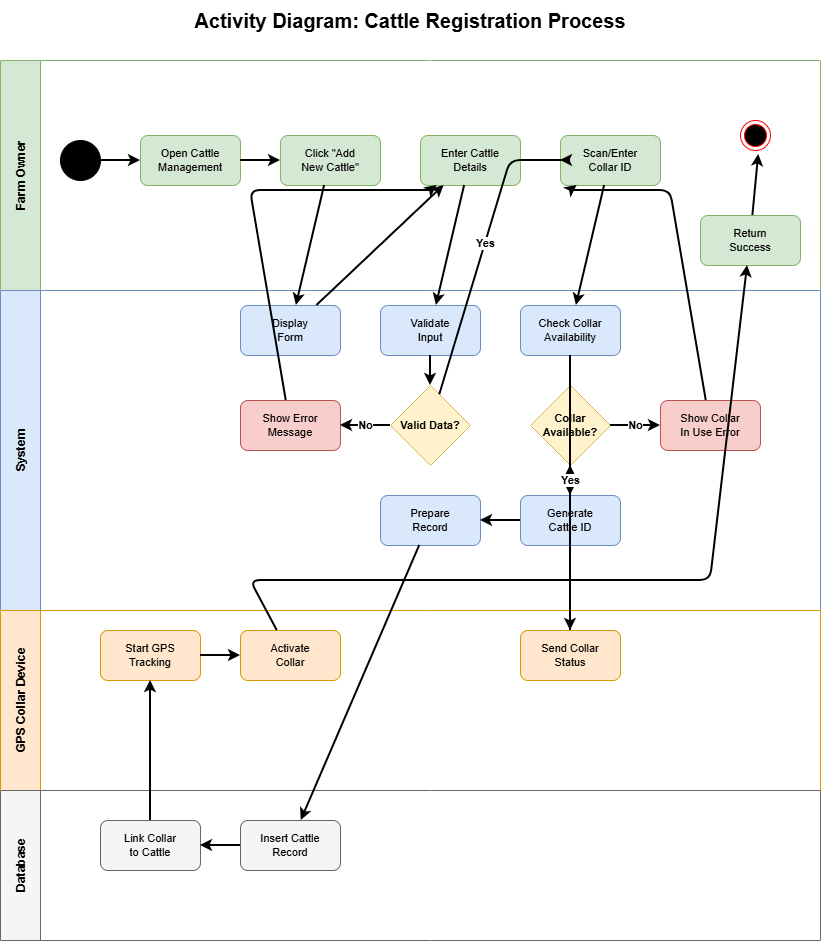

The diagram above was exported from draw.io. Its source (the exported page's mxGraphModel, read from the mxfile embedded in the PNG):
<mxGraphModel dx="1303" dy="669" grid="1" gridSize="10" guides="1" tooltips="1" connect="1" arrows="1" fold="1" page="1" pageScale="1" pageWidth="900" pageHeight="1100" math="0" shadow="0">
  <root>
    <mxCell id="0" />
    <mxCell id="1" parent="0" />
    <mxCell id="title" parent="1" style="text;html=1;strokeColor=none;fillColor=none;align=center;verticalAlign=middle;whiteSpace=wrap;fontSize=20;fontStyle=1;" value="Activity Diagram: Cattle Registration Process" vertex="1">
      <mxGeometry height="40" width="500" x="200" y="20" as="geometry" />
    </mxCell>
    <mxCell id="lane-owner" parent="1" style="swimlane;startSize=40;fillColor=#d5e8d4;strokeColor=#82b366;fontSize=12;fontStyle=1;horizontal=0;" value="Farm Owner" vertex="1">
      <mxGeometry height="230" width="820" x="40" y="80" as="geometry" />
    </mxCell>
    <mxCell id="start" parent="lane-owner" style="ellipse;whiteSpace=wrap;html=1;fillColor=#000000;" value="" vertex="1">
      <mxGeometry height="40" width="40" x="60" y="80" as="geometry" />
    </mxCell>
    <mxCell id="act1" parent="lane-owner" style="rounded=1;whiteSpace=wrap;html=1;fillColor=#d5e8d4;strokeColor=#82b366;fontSize=11;" value="Open Cattle&lt;br&gt;Management" vertex="1">
      <mxGeometry height="50" width="100" x="140" y="75" as="geometry" />
    </mxCell>
    <mxCell id="act2" parent="lane-owner" style="rounded=1;whiteSpace=wrap;html=1;fillColor=#d5e8d4;strokeColor=#82b366;fontSize=11;" value="Click &quot;Add&lt;br&gt;New Cattle&quot;" vertex="1">
      <mxGeometry height="50" width="100" x="280" y="75" as="geometry" />
    </mxCell>
    <mxCell id="act3" parent="lane-owner" style="rounded=1;whiteSpace=wrap;html=1;fillColor=#d5e8d4;strokeColor=#82b366;fontSize=11;" value="Enter Cattle&lt;br&gt;Details" vertex="1">
      <mxGeometry height="50" width="100" x="420" y="75" as="geometry" />
    </mxCell>
    <mxCell id="act4" parent="lane-owner" style="rounded=1;whiteSpace=wrap;html=1;fillColor=#d5e8d4;strokeColor=#82b366;fontSize=11;" value="Scan/Enter&lt;br&gt;Collar ID" vertex="1">
      <mxGeometry height="50" width="100" x="560" y="75" as="geometry" />
    </mxCell>
    <mxCell id="act17" parent="lane-owner" style="rounded=1;whiteSpace=wrap;html=1;fillColor=#d5e8d4;strokeColor=#82b366;fontSize=11;" value="Return&lt;br&gt;Success" vertex="1">
      <mxGeometry height="50" width="100" x="700" y="155" as="geometry" />
    </mxCell>
    <mxCell id="flow22" edge="1" parent="lane-owner" source="act17" style="endArrow=classic;html=1;strokeWidth=2;" value="">
      <mxGeometry height="50" relative="1" width="50" as="geometry">
        <mxPoint x="360" y="320" as="sourcePoint" />
        <mxPoint x="758.2072460103559" y="93.91948877382526" as="targetPoint" />
      </mxGeometry>
    </mxCell>
    <mxCell id="BnGKkqjNJJ1C6mXZfbY5-5" parent="lane-owner" style="ellipse;html=1;shape=endState;fillColor=#000000;strokeColor=#ff0000;" value="" vertex="1">
      <mxGeometry height="30" width="30" x="740" y="60" as="geometry" />
    </mxCell>
    <mxCell id="lane-system" parent="1" style="swimlane;startSize=40;fillColor=#dae8fc;strokeColor=#6c8ebf;fontSize=12;fontStyle=1;horizontal=0;" value="System" vertex="1">
      <mxGeometry height="320" width="820" x="40" y="310" as="geometry" />
    </mxCell>
    <mxCell id="act5" parent="lane-system" style="rounded=1;whiteSpace=wrap;html=1;fillColor=#dae8fc;strokeColor=#6c8ebf;fontSize=11;" value="Display&lt;br&gt;Form" vertex="1">
      <mxGeometry height="50" width="100" x="240" y="15" as="geometry" />
    </mxCell>
    <mxCell id="act6" parent="lane-system" style="rounded=1;whiteSpace=wrap;html=1;fillColor=#dae8fc;strokeColor=#6c8ebf;fontSize=11;" value="Validate&lt;br&gt;Input" vertex="1">
      <mxGeometry height="50" width="100" x="380" y="15" as="geometry" />
    </mxCell>
    <mxCell id="dec1" parent="lane-system" style="rhombus;whiteSpace=wrap;html=1;fillColor=#fff2cc;strokeColor=#d6b656;fontSize=11;fontStyle=1;" value="Valid Data?" vertex="1">
      <mxGeometry height="80" width="80" x="390" y="95" as="geometry" />
    </mxCell>
    <mxCell id="act7" parent="lane-system" style="rounded=1;whiteSpace=wrap;html=1;fillColor=#f8cecc;strokeColor=#b85450;fontSize=11;" value="Show Error&lt;br&gt;Message" vertex="1">
      <mxGeometry height="50" width="100" x="240" y="110" as="geometry" />
    </mxCell>
    <mxCell id="act8" parent="lane-system" style="rounded=1;whiteSpace=wrap;html=1;fillColor=#dae8fc;strokeColor=#6c8ebf;fontSize=11;" value="Check Collar&lt;br&gt;Availability" vertex="1">
      <mxGeometry height="50" width="100" x="520" y="15" as="geometry" />
    </mxCell>
    <mxCell id="dec2" parent="lane-system" style="rhombus;whiteSpace=wrap;html=1;fillColor=#fff2cc;strokeColor=#d6b656;fontSize=11;fontStyle=1;" value="Collar&lt;br&gt;Available?" vertex="1">
      <mxGeometry height="80" width="80" x="530" y="95" as="geometry" />
    </mxCell>
    <mxCell id="act9" parent="lane-system" style="rounded=1;whiteSpace=wrap;html=1;fillColor=#f8cecc;strokeColor=#b85450;fontSize=11;" value="Show Collar&lt;br&gt;In Use Error" vertex="1">
      <mxGeometry height="50" width="100" x="660" y="110" as="geometry" />
    </mxCell>
    <mxCell id="act10" parent="lane-system" style="rounded=1;whiteSpace=wrap;html=1;fillColor=#dae8fc;strokeColor=#6c8ebf;fontSize=11;" value="Generate&lt;br&gt;Cattle ID" vertex="1">
      <mxGeometry height="50" width="100" x="520" y="205" as="geometry" />
    </mxCell>
    <mxCell id="act11" parent="lane-system" style="rounded=1;whiteSpace=wrap;html=1;fillColor=#dae8fc;strokeColor=#6c8ebf;fontSize=11;" value="Prepare&lt;br&gt;Record" vertex="1">
      <mxGeometry height="50" width="100" x="380" y="205" as="geometry" />
    </mxCell>
    <mxCell id="lane-device" parent="1" style="swimlane;startSize=40;fillColor=#ffe6cc;strokeColor=#d79b00;fontSize=12;fontStyle=1;horizontal=0;" value="GPS Collar Device" vertex="1">
      <mxGeometry height="180" width="820" x="40" y="630" as="geometry" />
    </mxCell>
    <mxCell id="act12" parent="lane-device" style="rounded=1;whiteSpace=wrap;html=1;fillColor=#ffe6cc;strokeColor=#d79b00;fontSize=11;" value="Send Collar&lt;br&gt;Status" vertex="1">
      <mxGeometry height="50" width="100" x="520" y="20" as="geometry" />
    </mxCell>
    <mxCell id="act13" parent="lane-device" style="rounded=1;whiteSpace=wrap;html=1;fillColor=#ffe6cc;strokeColor=#d79b00;fontSize=11;" value="Activate&lt;br&gt;Collar" vertex="1">
      <mxGeometry height="50" width="100" x="240" y="20" as="geometry" />
    </mxCell>
    <mxCell id="act14" parent="lane-device" style="rounded=1;whiteSpace=wrap;html=1;fillColor=#ffe6cc;strokeColor=#d79b00;fontSize=11;" value="Start GPS&lt;br&gt;Tracking" vertex="1">
      <mxGeometry height="50" width="100" x="100" y="20" as="geometry" />
    </mxCell>
    <mxCell id="lane-database" parent="1" style="swimlane;startSize=40;fillColor=#f5f5f5;strokeColor=#666666;fontSize=12;fontStyle=1;horizontal=0;" value="Database" vertex="1">
      <mxGeometry height="150" width="820" x="40" y="810" as="geometry" />
    </mxCell>
    <mxCell id="act15" parent="lane-database" style="rounded=1;whiteSpace=wrap;html=1;fillColor=#f5f5f5;strokeColor=#666666;fontSize=11;" value="Insert Cattle&lt;br&gt;Record" vertex="1">
      <mxGeometry height="50" width="100" x="240" y="30" as="geometry" />
    </mxCell>
    <mxCell id="act16" parent="lane-database" style="rounded=1;whiteSpace=wrap;html=1;fillColor=#f5f5f5;strokeColor=#666666;fontSize=11;" value="Link Collar&lt;br&gt;to Cattle" vertex="1">
      <mxGeometry height="50" width="100" x="100" y="30" as="geometry" />
    </mxCell>
    <mxCell id="flow1" edge="1" parent="1" source="start" style="endArrow=classic;html=1;strokeWidth=2;" target="act1" value="">
      <mxGeometry height="50" relative="1" width="50" as="geometry">
        <mxPoint x="400" y="400" as="sourcePoint" />
        <mxPoint x="450" y="350" as="targetPoint" />
      </mxGeometry>
    </mxCell>
    <mxCell id="flow2" edge="1" parent="1" source="act1" style="endArrow=classic;html=1;strokeWidth=2;" target="act2" value="">
      <mxGeometry height="50" relative="1" width="50" as="geometry">
        <mxPoint x="400" y="400" as="sourcePoint" />
        <mxPoint x="450" y="350" as="targetPoint" />
      </mxGeometry>
    </mxCell>
    <mxCell id="flow3" edge="1" parent="1" source="act2" style="endArrow=classic;html=1;strokeWidth=2;" target="act5" value="">
      <mxGeometry height="50" relative="1" width="50" as="geometry">
        <mxPoint x="400" y="400" as="sourcePoint" />
        <mxPoint x="450" y="350" as="targetPoint" />
      </mxGeometry>
    </mxCell>
    <mxCell id="flow4" edge="1" parent="1" source="act5" style="endArrow=classic;html=1;strokeWidth=2;" target="act3" value="">
      <mxGeometry height="50" relative="1" width="50" as="geometry">
        <mxPoint x="400" y="400" as="sourcePoint" />
        <mxPoint x="450" y="350" as="targetPoint" />
      </mxGeometry>
    </mxCell>
    <mxCell id="flow5" edge="1" parent="1" source="act3" style="endArrow=classic;html=1;strokeWidth=2;" target="act6" value="">
      <mxGeometry height="50" relative="1" width="50" as="geometry">
        <mxPoint x="400" y="400" as="sourcePoint" />
        <mxPoint x="450" y="350" as="targetPoint" />
      </mxGeometry>
    </mxCell>
    <mxCell id="flow6" edge="1" parent="1" source="act6" style="endArrow=classic;html=1;strokeWidth=2;" target="dec1" value="">
      <mxGeometry height="50" relative="1" width="50" as="geometry">
        <mxPoint x="400" y="400" as="sourcePoint" />
        <mxPoint x="450" y="350" as="targetPoint" />
      </mxGeometry>
    </mxCell>
    <mxCell id="flow7" edge="1" parent="1" source="dec1" style="endArrow=classic;html=1;strokeWidth=2;fontSize=11;fontStyle=1;" target="act7" value="No">
      <mxGeometry height="50" relative="1" width="50" as="geometry">
        <mxPoint x="400" y="400" as="sourcePoint" />
        <mxPoint x="450" y="350" as="targetPoint" />
      </mxGeometry>
    </mxCell>
    <mxCell id="flow8" edge="1" parent="1" source="act7" style="endArrow=classic;html=1;strokeWidth=2;" target="act3" value="">
      <mxGeometry height="50" relative="1" width="50" as="geometry">
        <Array as="points">
          <mxPoint x="290" y="210" />
          <mxPoint x="470" y="210" />
        </Array>
        <mxPoint x="400" y="400" as="sourcePoint" />
        <mxPoint x="450" y="350" as="targetPoint" />
      </mxGeometry>
    </mxCell>
    <mxCell id="flow9" edge="1" parent="1" source="dec1" style="endArrow=classic;html=1;strokeWidth=2;fontSize=11;fontStyle=1;" target="act4" value="Yes">
      <mxGeometry height="50" relative="1" width="50" as="geometry">
        <Array as="points">
          <mxPoint x="550" y="180" />
          <mxPoint x="610" y="180" />
        </Array>
        <mxPoint x="400" y="400" as="sourcePoint" />
        <mxPoint x="450" y="350" as="targetPoint" />
      </mxGeometry>
    </mxCell>
    <mxCell id="flow10" edge="1" parent="1" source="act4" style="endArrow=classic;html=1;strokeWidth=2;" target="act8" value="">
      <mxGeometry height="50" relative="1" width="50" as="geometry">
        <mxPoint x="400" y="400" as="sourcePoint" />
        <mxPoint x="450" y="350" as="targetPoint" />
      </mxGeometry>
    </mxCell>
    <mxCell id="flow11" edge="1" parent="1" source="act8" style="endArrow=classic;html=1;strokeWidth=2;" target="act12" value="">
      <mxGeometry height="50" relative="1" width="50" as="geometry">
        <mxPoint x="400" y="400" as="sourcePoint" />
        <mxPoint x="450" y="350" as="targetPoint" />
      </mxGeometry>
    </mxCell>
    <mxCell id="flow12" edge="1" parent="1" source="act12" style="endArrow=classic;html=1;strokeWidth=2;" target="dec2" value="">
      <mxGeometry height="50" relative="1" width="50" as="geometry">
        <mxPoint x="400" y="400" as="sourcePoint" />
        <mxPoint x="450" y="350" as="targetPoint" />
      </mxGeometry>
    </mxCell>
    <mxCell id="flow13" edge="1" parent="1" source="dec2" style="endArrow=classic;html=1;strokeWidth=2;fontSize=11;fontStyle=1;" target="act9" value="No">
      <mxGeometry height="50" relative="1" width="50" as="geometry">
        <mxPoint x="400" y="400" as="sourcePoint" />
        <mxPoint x="450" y="350" as="targetPoint" />
      </mxGeometry>
    </mxCell>
    <mxCell id="flow14" edge="1" parent="1" source="act9" style="endArrow=classic;html=1;strokeWidth=2;" target="act4" value="">
      <mxGeometry height="50" relative="1" width="50" as="geometry">
        <Array as="points">
          <mxPoint x="710" y="210" />
          <mxPoint x="610" y="210" />
        </Array>
        <mxPoint x="400" y="400" as="sourcePoint" />
        <mxPoint x="450" y="350" as="targetPoint" />
      </mxGeometry>
    </mxCell>
    <mxCell id="flow15" edge="1" parent="1" source="dec2" style="endArrow=classic;html=1;strokeWidth=2;fontSize=11;fontStyle=1;" target="act10" value="Yes">
      <mxGeometry height="50" relative="1" width="50" as="geometry">
        <mxPoint x="400" y="400" as="sourcePoint" />
        <mxPoint x="450" y="350" as="targetPoint" />
      </mxGeometry>
    </mxCell>
    <mxCell id="flow16" edge="1" parent="1" source="act10" style="endArrow=classic;html=1;strokeWidth=2;" target="act11" value="">
      <mxGeometry height="50" relative="1" width="50" as="geometry">
        <mxPoint x="400" y="400" as="sourcePoint" />
        <mxPoint x="450" y="350" as="targetPoint" />
      </mxGeometry>
    </mxCell>
    <mxCell id="flow17" edge="1" parent="1" source="act11" style="endArrow=classic;html=1;strokeWidth=2;" target="act15" value="">
      <mxGeometry height="50" relative="1" width="50" as="geometry">
        <mxPoint x="400" y="400" as="sourcePoint" />
        <mxPoint x="450" y="350" as="targetPoint" />
      </mxGeometry>
    </mxCell>
    <mxCell id="flow18" edge="1" parent="1" source="act15" style="endArrow=classic;html=1;strokeWidth=2;" target="act16" value="">
      <mxGeometry height="50" relative="1" width="50" as="geometry">
        <mxPoint x="400" y="400" as="sourcePoint" />
        <mxPoint x="450" y="350" as="targetPoint" />
      </mxGeometry>
    </mxCell>
    <mxCell id="flow19" edge="1" parent="1" source="act16" style="endArrow=classic;html=1;strokeWidth=2;" target="act14" value="">
      <mxGeometry height="50" relative="1" width="50" as="geometry">
        <mxPoint x="400" y="400" as="sourcePoint" />
        <mxPoint x="450" y="350" as="targetPoint" />
      </mxGeometry>
    </mxCell>
    <mxCell id="flow20" edge="1" parent="1" source="act14" style="endArrow=classic;html=1;strokeWidth=2;" target="act13" value="">
      <mxGeometry height="50" relative="1" width="50" as="geometry">
        <mxPoint x="400" y="400" as="sourcePoint" />
        <mxPoint x="450" y="350" as="targetPoint" />
      </mxGeometry>
    </mxCell>
    <mxCell id="flow21" edge="1" parent="1" source="act13" style="endArrow=classic;html=1;strokeWidth=2;" target="act17" value="">
      <mxGeometry height="50" relative="1" width="50" as="geometry">
        <Array as="points">
          <mxPoint x="290" y="600" />
          <mxPoint x="750" y="600" />
        </Array>
        <mxPoint x="400" y="400" as="sourcePoint" />
        <mxPoint x="450" y="350" as="targetPoint" />
      </mxGeometry>
    </mxCell>
  </root>
</mxGraphModel>